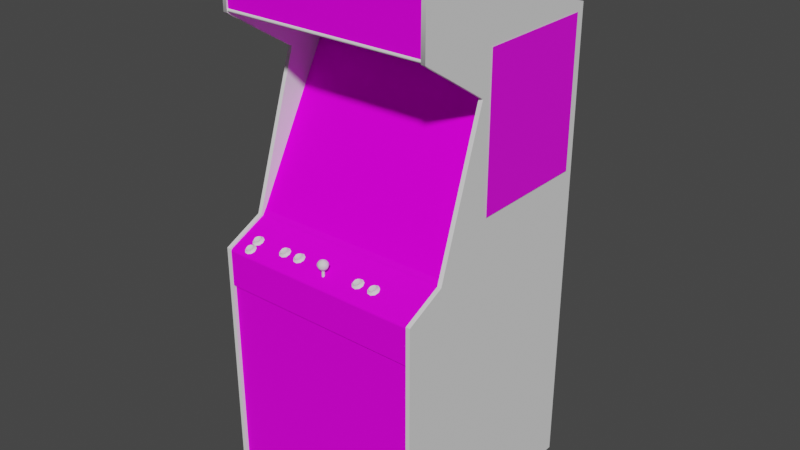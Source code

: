 # Source: kungfum.blend  (saved by Blender 2.93.20; exported with 4.5.12 LTS)
import bpy
from mathutils import Matrix  # noqa: F401  (used for matrix-valued properties, if any)

bpy.ops.wm.read_factory_settings(use_empty=True)
scene = bpy.context.scene
scene.name = 'Scene'

# ---- images (referenced by path relative to the original .blend; pixels are not part of the script)
import os
ASSET_DIR = os.environ.get("B2B_ASSET_DIR", "")  # directory of the original .blend (textures are referenced by path, not embedded)
HERE = os.path.dirname(os.path.abspath(__file__))  # packed textures are extracted next to this script under _unpacked/

def load_image(name, relpath, width, height, colorspace="sRGB"):
    """Load a texture the original file referenced (path relative to the .blend, or extracted next to this script)."""
    p = next((c for c in (os.path.join(HERE, relpath), os.path.join(ASSET_DIR, relpath)) if relpath and os.path.exists(c)), "")
    if p:
        img = bpy.data.images.load(p, check_existing=True)
        img.name = name
    else:  # same state as the original file: an image datablock whose file is absent (Cycles renders it pink)
        img = bpy.data.images.new(name, width, height)
        img.source = "FILE"
        img.filepath = "//" + (relpath or name)
    img.colorspace_settings.name = colorspace
    return img
img_kungfummarqueemap_tiff = load_image('kungfummarqueemap.TIFF', 'kungfummarqueemap.TIFF', 1024, 1024, 'sRGB')
img_kungfummonitormap_tiff = load_image('kungfummonitormap.TIFF', 'kungfummonitormap.TIFF', 1024, 1024, 'sRGB')
img_kungfumsideartleftmap_tiff = load_image('kungfumsideartleftmap.TIFF', 'kungfumsideartleftmap.TIFF', 1024, 1024, 'sRGB')
img_kungfumbezelmap_tiff = load_image('kungfumbezelmap.TIFF', 'kungfumbezelmap.TIFF', 1024, 1024, 'sRGB')
img_kungfumcoindoormap_tiff = load_image('kungfumcoindoormap.TIFF', 'kungfumcoindoormap.TIFF', 1024, 1024, 'sRGB')
img_kungfumcpomap_tiff = load_image('kungfumcpomap.TIFF', 'kungfumcpomap.TIFF', 1024, 1024, 'sRGB')

# ---- materials (node trees are filled in below, after node groups)
mat_kungfummarqueeart = bpy.data.materials.new('kungfummarqueeart')
mat_kungfummarqueeart.use_transparent_shadow = False
mat_kungfummarqueeart.roughness = 0.8539
mat_kungfummarqueeart.specular_intensity = 0.08627
mat_kungfummonitorart = bpy.data.materials.new('kungfummonitorart')
mat_kungfummonitorart.use_transparent_shadow = False
mat_kungfummonitorart.roughness = 0.8807
mat_kungfummonitorart.specular_intensity = 0.0
mat_kungfumartleft = bpy.data.materials.new('kungfumartleft')
mat_kungfumartleft.use_transparent_shadow = False
mat_kungfumartleft.roughness = 0.7769
mat_kungfumartleft.specular_intensity = 0.3137
mat_kungfumblack = bpy.data.materials.new('kungfumblack')
mat_kungfumblack.use_transparent_shadow = False
mat_kungfumblack.roughness = 0.8807
mat_kungfumblack.specular_intensity = 0.08627
mat_kungfumbezelart = bpy.data.materials.new('kungfumbezelart')
mat_kungfumbezelart.use_transparent_shadow = False
mat_kungfumbezelart.roughness = 0.8539
mat_kungfumbezelart.specular_intensity = 0.04314
mat_kungfumredbutton = bpy.data.materials.new('kungfumredbutton')
mat_kungfumredbutton.use_transparent_shadow = False
mat_kungfumredbutton.roughness = 0.7934
mat_kungfumredbutton.specular_intensity = 0.6275
mat_kungfumbluebutton = bpy.data.materials.new('kungfumbluebutton')
mat_kungfumbluebutton.use_transparent_shadow = False
mat_kungfumbluebutton.roughness = 0.7934
mat_kungfumbluebutton.specular_intensity = 0.6275
mat_kungfumcoindoorart = bpy.data.materials.new('kungfumcoindoorart')
mat_kungfumcoindoorart.use_transparent_shadow = False
mat_kungfumcoindoorart.roughness = 0.8807
mat_kungfumcoindoorart.specular_intensity = 0.08627
mat_kungfumcpoart = bpy.data.materials.new('kungfumcpoart')
mat_kungfumcpoart.use_transparent_shadow = False
mat_kungfumcpoart.roughness = 0.8807
mat_kungfumcpoart.specular_intensity = 0.08627
mat_kungfumjstick = bpy.data.materials.new('kungfumjstick')
mat_kungfumjstick.use_transparent_shadow = False
mat_kungfumjstick.roughness = 0.7934
mat_kungfumjstick.specular_intensity = 0.6275
mat_kungfumleftout = bpy.data.materials.new('kungfumleftout')
mat_kungfumleftout.use_transparent_shadow = False
mat_kungfumleftout.roughness = 0.8807
mat_kungfumleftout.specular_intensity = 0.0
mat_kungfumleftin = bpy.data.materials.new('kungfumleftin')
mat_kungfumleftin.use_transparent_shadow = False
mat_kungfumleftin.roughness = 0.8807
mat_kungfumleftin.specular_intensity = 0.08627
mat_kungfumtmoldleft = bpy.data.materials.new('kungfumtmoldleft')
mat_kungfumtmoldleft.use_transparent_shadow = False
mat_kungfumtmoldleft.roughness = 0.8807
mat_kungfumtmoldleft.specular_intensity = 0.6275
mat_kungfumrightin = bpy.data.materials.new('kungfumrightin')
mat_kungfumrightin.use_transparent_shadow = False
mat_kungfumrightin.roughness = 0.8807
mat_kungfumrightin.specular_intensity = 0.08627
mat_kungfumrightout = bpy.data.materials.new('kungfumrightout')
mat_kungfumrightout.use_transparent_shadow = False
mat_kungfumrightout.roughness = 0.8807
mat_kungfumrightout.specular_intensity = 0.0
mat_kungfumtmoldright = bpy.data.materials.new('kungfumtmoldright')
mat_kungfumtmoldright.use_transparent_shadow = False
mat_kungfumtmoldright.roughness = 0.8807
mat_kungfumtmoldright.specular_intensity = 0.6275

# ---- node groups
ng_auto_smooth = bpy.data.node_groups.new('Auto Smooth', 'GeometryNodeTree')
_s = ng_auto_smooth.interface.new_socket(name='Geometry', in_out='OUTPUT', socket_type='NodeSocketGeometry')
_s = ng_auto_smooth.interface.new_socket(name='Geometry', in_out='INPUT', socket_type='NodeSocketGeometry')
_s = ng_auto_smooth.interface.new_socket(name='Angle', in_out='INPUT', socket_type='NodeSocketFloat')
_s.subtype = 'ANGLE'
_s.min_value = 0.0
_s.max_value = 3.142
ng_auto_smooth.is_modifier = True
_N = ng_auto_smooth.nodes; _L = ng_auto_smooth.links
n0 = _N.new('NodeGroupOutput'); n0.name = 'Group Output'; n0.location = (480, -100)
n1 = _N.new('NodeGroupInput'); n1.name = 'Group Input'; n1.location = (-420, -300)
n2 = _N.new('NodeGroupInput'); n2.name = 'Group Input.001'; n2.location = (-60, -100)
n3 = _N.new('GeometryNodeSetShadeSmooth'); n3.name = 'Set Shade Smooth'; n3.location = (120, -100)
n3.domain = 'EDGE'
n4 = _N.new('GeometryNodeSetShadeSmooth'); n4.name = 'Set Shade Smooth.001'; n4.location = (300, -100)
n5 = _N.new('GeometryNodeInputMeshEdgeAngle'); n5.name = 'Edge Angle'; n5.location = (-420, -220)
n6 = _N.new('GeometryNodeInputEdgeSmooth'); n6.name = 'Is Edge Smooth'; n6.location = (-60, -160)
n7 = _N.new('GeometryNodeInputShadeSmooth'); n7.name = 'Is Face Smooth'; n7.location = (-240, -340)
n8 = _N.new('FunctionNodeBooleanMath'); n8.name = 'Boolean Math'; n8.location = (-60, -220)
n9 = _N.new('FunctionNodeCompare'); n9.name = 'Compare'; n9.location = (-240, -180)
n9.operation = 'LESS_EQUAL'
_L.new(n5.outputs[0], n9.inputs[0])
_L.new(n4.outputs[0], n0.inputs[0])
_L.new(n1.outputs[1], n9.inputs[1])
_L.new(n9.outputs[0], n8.inputs[0])
_L.new(n7.outputs[0], n8.inputs[1])
_L.new(n2.outputs[0], n3.inputs[0])
_L.new(n6.outputs[0], n3.inputs[1])
_L.new(n3.outputs[0], n4.inputs[0])
_L.new(n8.outputs[0], n3.inputs[2])
n0.is_active_output = True

# ---- material node trees
mat_kungfummarqueeart.use_nodes = True; mat_kungfummarqueeart.node_tree.nodes.clear()
_N = mat_kungfummarqueeart.node_tree.nodes; _L = mat_kungfummarqueeart.node_tree.links
n0 = _N.new('ShaderNodeBsdfPrincipled'); n0.name = 'Principled BSDF'; n0.location = (10, 300)
n0.distribution = 'GGX'
n0.subsurface_method = 'BURLEY'
n0.inputs[2].default_value = 0.8539
n0.inputs[3].default_value = 1.45
n0.inputs[13].default_value = 0.08627
n0.inputs[27].default_value = (0.0, 0.0, 0.0, 1.0)
n0.inputs[28].default_value = 1.0
n1 = _N.new('ShaderNodeOutputMaterial'); n1.name = 'Material Output'; n1.location = (300, 300)
n2 = _N.new('ShaderNodeTexImage'); n2.name = 'Image Texture'; n2.location = (-300, 600)
n2.image = img_kungfummarqueemap_tiff
_L.new(n0.outputs[0], n1.inputs[0])
_L.new(n2.outputs[0], n0.inputs[0])
n1.is_active_output = True
mat_kungfummonitorart.use_nodes = True; mat_kungfummonitorart.node_tree.nodes.clear()
_N = mat_kungfummonitorart.node_tree.nodes; _L = mat_kungfummonitorart.node_tree.links
n0 = _N.new('ShaderNodeBsdfPrincipled'); n0.name = 'Principled BSDF'; n0.location = (10, 300)
n0.distribution = 'GGX'
n0.subsurface_method = 'BURLEY'
n0.inputs[2].default_value = 0.8807
n0.inputs[3].default_value = 1.45
n0.inputs[13].default_value = 0.0
n0.inputs[27].default_value = (0.0, 0.0, 0.0, 1.0)
n0.inputs[28].default_value = 1.0
n1 = _N.new('ShaderNodeOutputMaterial'); n1.name = 'Material Output'; n1.location = (300, 300)
n2 = _N.new('ShaderNodeTexImage'); n2.name = 'Image Texture'; n2.location = (-300, 600)
n2.image = img_kungfummonitormap_tiff
_L.new(n0.outputs[0], n1.inputs[0])
_L.new(n2.outputs[0], n0.inputs[0])
n1.is_active_output = True
mat_kungfumartleft.use_nodes = True; mat_kungfumartleft.node_tree.nodes.clear()
_N = mat_kungfumartleft.node_tree.nodes; _L = mat_kungfumartleft.node_tree.links
n0 = _N.new('ShaderNodeBsdfPrincipled'); n0.name = 'Principled BSDF'; n0.location = (10, 300)
n0.distribution = 'GGX'
n0.subsurface_method = 'BURLEY'
n0.inputs[2].default_value = 0.7769
n0.inputs[3].default_value = 1.45
n0.inputs[13].default_value = 0.3137
n0.inputs[27].default_value = (0.0, 0.0, 0.0, 1.0)
n0.inputs[28].default_value = 1.0
n1 = _N.new('ShaderNodeOutputMaterial'); n1.name = 'Material Output'; n1.location = (300, 300)
n2 = _N.new('ShaderNodeTexImage'); n2.name = 'Image Texture'; n2.location = (-300, 600)
n2.image = img_kungfumsideartleftmap_tiff
_L.new(n0.outputs[0], n1.inputs[0])
_L.new(n2.outputs[0], n0.inputs[0])
n1.is_active_output = True
mat_kungfumblack.use_nodes = True; mat_kungfumblack.node_tree.nodes.clear()
_N = mat_kungfumblack.node_tree.nodes; _L = mat_kungfumblack.node_tree.links
n0 = _N.new('ShaderNodeBsdfPrincipled'); n0.name = 'Principled BSDF'; n0.location = (10, 300)
n0.distribution = 'GGX'
n0.subsurface_method = 'BURLEY'
n0.inputs[2].default_value = 0.8807
n0.inputs[3].default_value = 1.45
n0.inputs[13].default_value = 0.08627
n0.inputs[27].default_value = (0.0, 0.0, 0.0, 1.0)
n0.inputs[28].default_value = 1.0
n1 = _N.new('ShaderNodeOutputMaterial'); n1.name = 'Material Output'; n1.location = (300, 300)
_L.new(n0.outputs[0], n1.inputs[0])
n1.is_active_output = True
mat_kungfumbezelart.use_nodes = True; mat_kungfumbezelart.node_tree.nodes.clear()
_N = mat_kungfumbezelart.node_tree.nodes; _L = mat_kungfumbezelart.node_tree.links
n0 = _N.new('ShaderNodeBsdfPrincipled'); n0.name = 'Principled BSDF'; n0.location = (10, 300)
n0.distribution = 'GGX'
n0.subsurface_method = 'BURLEY'
n0.inputs[2].default_value = 0.8539
n0.inputs[3].default_value = 1.45
n0.inputs[13].default_value = 0.04314
n0.inputs[27].default_value = (0.0, 0.0, 0.0, 1.0)
n0.inputs[28].default_value = 1.0
n1 = _N.new('ShaderNodeOutputMaterial'); n1.name = 'Material Output'; n1.location = (300, 300)
n2 = _N.new('ShaderNodeTexImage'); n2.name = 'Image Texture'; n2.location = (-300, 600)
n2.image = img_kungfumbezelmap_tiff
_L.new(n0.outputs[0], n1.inputs[0])
_L.new(n2.outputs[0], n0.inputs[0])
n1.is_active_output = True
mat_kungfumredbutton.use_nodes = True; mat_kungfumredbutton.node_tree.nodes.clear()
_N = mat_kungfumredbutton.node_tree.nodes; _L = mat_kungfumredbutton.node_tree.links
n0 = _N.new('ShaderNodeBsdfPrincipled'); n0.name = 'Principled BSDF'; n0.location = (10, 300)
n0.distribution = 'GGX'
n0.subsurface_method = 'BURLEY'
n0.inputs[2].default_value = 0.7934
n0.inputs[3].default_value = 1.45
n0.inputs[13].default_value = 0.6275
n0.inputs[27].default_value = (0.0, 0.0, 0.0, 1.0)
n0.inputs[28].default_value = 1.0
n1 = _N.new('ShaderNodeOutputMaterial'); n1.name = 'Material Output'; n1.location = (300, 300)
_L.new(n0.outputs[0], n1.inputs[0])
n1.is_active_output = True
mat_kungfumbluebutton.use_nodes = True; mat_kungfumbluebutton.node_tree.nodes.clear()
_N = mat_kungfumbluebutton.node_tree.nodes; _L = mat_kungfumbluebutton.node_tree.links
n0 = _N.new('ShaderNodeBsdfPrincipled'); n0.name = 'Principled BSDF'; n0.location = (10, 300)
n0.distribution = 'GGX'
n0.subsurface_method = 'BURLEY'
n0.inputs[2].default_value = 0.7934
n0.inputs[3].default_value = 1.45
n0.inputs[13].default_value = 0.6275
n0.inputs[27].default_value = (0.0, 0.0, 0.0, 1.0)
n0.inputs[28].default_value = 1.0
n1 = _N.new('ShaderNodeOutputMaterial'); n1.name = 'Material Output'; n1.location = (300, 300)
_L.new(n0.outputs[0], n1.inputs[0])
n1.is_active_output = True
mat_kungfumcoindoorart.use_nodes = True; mat_kungfumcoindoorart.node_tree.nodes.clear()
_N = mat_kungfumcoindoorart.node_tree.nodes; _L = mat_kungfumcoindoorart.node_tree.links
n0 = _N.new('ShaderNodeBsdfPrincipled'); n0.name = 'Principled BSDF'; n0.location = (10, 300)
n0.distribution = 'GGX'
n0.subsurface_method = 'BURLEY'
n0.inputs[2].default_value = 0.8807
n0.inputs[3].default_value = 1.45
n0.inputs[13].default_value = 0.08627
n0.inputs[27].default_value = (0.0, 0.0, 0.0, 1.0)
n0.inputs[28].default_value = 1.0
n1 = _N.new('ShaderNodeOutputMaterial'); n1.name = 'Material Output'; n1.location = (300, 300)
n2 = _N.new('ShaderNodeTexImage'); n2.name = 'Image Texture'; n2.location = (-300, 600)
n2.image = img_kungfumcoindoormap_tiff
_L.new(n0.outputs[0], n1.inputs[0])
_L.new(n2.outputs[0], n0.inputs[0])
n1.is_active_output = True
mat_kungfumcpoart.use_nodes = True; mat_kungfumcpoart.node_tree.nodes.clear()
_N = mat_kungfumcpoart.node_tree.nodes; _L = mat_kungfumcpoart.node_tree.links
n0 = _N.new('ShaderNodeBsdfPrincipled'); n0.name = 'Principled BSDF'; n0.location = (10, 300)
n0.distribution = 'GGX'
n0.subsurface_method = 'BURLEY'
n0.inputs[2].default_value = 0.8807
n0.inputs[3].default_value = 1.45
n0.inputs[13].default_value = 0.08627
n0.inputs[27].default_value = (0.0, 0.0, 0.0, 1.0)
n0.inputs[28].default_value = 1.0
n1 = _N.new('ShaderNodeOutputMaterial'); n1.name = 'Material Output'; n1.location = (300, 300)
n2 = _N.new('ShaderNodeTexImage'); n2.name = 'Image Texture'; n2.location = (-300, 600)
n2.image = img_kungfumcpomap_tiff
_L.new(n0.outputs[0], n1.inputs[0])
_L.new(n2.outputs[0], n0.inputs[0])
n1.is_active_output = True
mat_kungfumjstick.use_nodes = True; mat_kungfumjstick.node_tree.nodes.clear()
_N = mat_kungfumjstick.node_tree.nodes; _L = mat_kungfumjstick.node_tree.links
n0 = _N.new('ShaderNodeBsdfPrincipled'); n0.name = 'Principled BSDF'; n0.location = (10, 300)
n0.distribution = 'GGX'
n0.subsurface_method = 'BURLEY'
n0.inputs[2].default_value = 0.7934
n0.inputs[3].default_value = 1.45
n0.inputs[13].default_value = 0.6275
n0.inputs[27].default_value = (0.0, 0.0, 0.0, 1.0)
n0.inputs[28].default_value = 1.0
n1 = _N.new('ShaderNodeOutputMaterial'); n1.name = 'Material Output'; n1.location = (300, 300)
_L.new(n0.outputs[0], n1.inputs[0])
n1.is_active_output = True
mat_kungfumleftout.use_nodes = True; mat_kungfumleftout.node_tree.nodes.clear()
_N = mat_kungfumleftout.node_tree.nodes; _L = mat_kungfumleftout.node_tree.links
n0 = _N.new('ShaderNodeBsdfPrincipled'); n0.name = 'Principled BSDF'; n0.location = (10, 300)
n0.distribution = 'GGX'
n0.subsurface_method = 'BURLEY'
n0.inputs[2].default_value = 0.8807
n0.inputs[3].default_value = 1.45
n0.inputs[13].default_value = 0.0
n0.inputs[27].default_value = (0.0, 0.0, 0.0, 1.0)
n0.inputs[28].default_value = 1.0
n1 = _N.new('ShaderNodeOutputMaterial'); n1.name = 'Material Output'; n1.location = (300, 300)
_L.new(n0.outputs[0], n1.inputs[0])
n1.is_active_output = True
mat_kungfumleftin.use_nodes = True; mat_kungfumleftin.node_tree.nodes.clear()
_N = mat_kungfumleftin.node_tree.nodes; _L = mat_kungfumleftin.node_tree.links
n0 = _N.new('ShaderNodeBsdfPrincipled'); n0.name = 'Principled BSDF'; n0.location = (10, 300)
n0.distribution = 'GGX'
n0.subsurface_method = 'BURLEY'
n0.inputs[2].default_value = 0.8807
n0.inputs[3].default_value = 1.45
n0.inputs[13].default_value = 0.08627
n0.inputs[27].default_value = (0.0, 0.0, 0.0, 1.0)
n0.inputs[28].default_value = 1.0
n1 = _N.new('ShaderNodeOutputMaterial'); n1.name = 'Material Output'; n1.location = (300, 300)
_L.new(n0.outputs[0], n1.inputs[0])
n1.is_active_output = True
mat_kungfumtmoldleft.use_nodes = True; mat_kungfumtmoldleft.node_tree.nodes.clear()
_N = mat_kungfumtmoldleft.node_tree.nodes; _L = mat_kungfumtmoldleft.node_tree.links
n0 = _N.new('ShaderNodeBsdfPrincipled'); n0.name = 'Principled BSDF'; n0.location = (10, 300)
n0.distribution = 'GGX'
n0.subsurface_method = 'BURLEY'
n0.inputs[2].default_value = 0.8807
n0.inputs[3].default_value = 1.45
n0.inputs[13].default_value = 0.6275
n0.inputs[27].default_value = (0.0, 0.0, 0.0, 1.0)
n0.inputs[28].default_value = 1.0
n1 = _N.new('ShaderNodeOutputMaterial'); n1.name = 'Material Output'; n1.location = (300, 300)
_L.new(n0.outputs[0], n1.inputs[0])
n1.is_active_output = True
mat_kungfumrightin.use_nodes = True; mat_kungfumrightin.node_tree.nodes.clear()
_N = mat_kungfumrightin.node_tree.nodes; _L = mat_kungfumrightin.node_tree.links
n0 = _N.new('ShaderNodeBsdfPrincipled'); n0.name = 'Principled BSDF'; n0.location = (10, 300)
n0.distribution = 'GGX'
n0.subsurface_method = 'BURLEY'
n0.inputs[2].default_value = 0.8807
n0.inputs[3].default_value = 1.45
n0.inputs[13].default_value = 0.08627
n0.inputs[27].default_value = (0.0, 0.0, 0.0, 1.0)
n0.inputs[28].default_value = 1.0
n1 = _N.new('ShaderNodeOutputMaterial'); n1.name = 'Material Output'; n1.location = (300, 300)
_L.new(n0.outputs[0], n1.inputs[0])
n1.is_active_output = True
mat_kungfumrightout.use_nodes = True; mat_kungfumrightout.node_tree.nodes.clear()
_N = mat_kungfumrightout.node_tree.nodes; _L = mat_kungfumrightout.node_tree.links
n0 = _N.new('ShaderNodeBsdfPrincipled'); n0.name = 'Principled BSDF'; n0.location = (10, 300)
n0.distribution = 'GGX'
n0.subsurface_method = 'BURLEY'
n0.inputs[2].default_value = 0.8807
n0.inputs[3].default_value = 1.45
n0.inputs[13].default_value = 0.0
n0.inputs[27].default_value = (0.0, 0.0, 0.0, 1.0)
n0.inputs[28].default_value = 1.0
n1 = _N.new('ShaderNodeOutputMaterial'); n1.name = 'Material Output'; n1.location = (300, 300)
_L.new(n0.outputs[0], n1.inputs[0])
n1.is_active_output = True
mat_kungfumtmoldright.use_nodes = True; mat_kungfumtmoldright.node_tree.nodes.clear()
_N = mat_kungfumtmoldright.node_tree.nodes; _L = mat_kungfumtmoldright.node_tree.links
n0 = _N.new('ShaderNodeBsdfPrincipled'); n0.name = 'Principled BSDF'; n0.location = (10, 300)
n0.distribution = 'GGX'
n0.subsurface_method = 'BURLEY'
n0.inputs[2].default_value = 0.8807
n0.inputs[3].default_value = 1.45
n0.inputs[13].default_value = 0.6275
n0.inputs[27].default_value = (0.0, 0.0, 0.0, 1.0)
n0.inputs[28].default_value = 1.0
n1 = _N.new('ShaderNodeOutputMaterial'); n1.name = 'Material Output'; n1.location = (300, 300)
_L.new(n0.outputs[0], n1.inputs[0])
n1.is_active_output = True

# ---- world
world_world = bpy.data.worlds.new('World'); scene.world = world_world
world_world.use_nodes = True; world_world.node_tree.nodes.clear()
_N = world_world.node_tree.nodes; _L = world_world.node_tree.links
n0 = _N.new('ShaderNodeOutputWorld'); n0.name = 'World Output'; n0.location = (300, 300)
n1 = _N.new('ShaderNodeBackground'); n1.name = 'Background'; n1.location = (10, 300)
n1.inputs[0].default_value = (0.05088, 0.05088, 0.05088, 1.0)
_L.new(n1.outputs[0], n0.inputs[0])
n0.is_active_output = True
world_world.color = (0.05088, 0.05088, 0.05088)
world_world.use_sun_shadow = False
world_world.sun_shadow_jitter_overblur = 0.0

# ---- meshes
me_kungfum = bpy.data.meshes.new('kungfum')
me_kungfum.from_pydata([(0.3793, 0.5841, 0.07841), (0.3793, 0.7847, 0.07841), (-0.3068, 0.5841, 0.07841), (-0.3068, 0.7847, 0.07841), (-0.127, 0.08052, -0.1091), (0.02396, 0.0809, -0.1071), (0.02396, 0.1854, -0.1582), (-0.1289, 0.1831, -0.1605), (0.02396, 0.2822, -0.2174), (-0.127, 0.2795, -0.2182), (0.1765, 0.1831, -0.1605), (0.1749, 0.08052, -0.1091), (0.1749, 0.2795, -0.2182), (0.02396, 0.3398, -0.2554), (0.266, 0.08129, -0.1121), (0.1711, 0.3367, -0.2543), (-0.1232, 0.01752, -0.07947), (-0.2184, 0.2753, -0.2185), (0.266, 0.2753, -0.2185), (0.2698, 0.1804, -0.1632), (0.2698, 0.18, -0.1636), (0.266, 0.0809, -0.1125), (-0.2184, 0.08129, -0.1121), (-0.2223, 0.1804, -0.1632), (-0.2223, 0.18, -0.1636), (-0.2184, 0.2753, -0.2189), (0.1711, 0.01752, -0.07947), (0.02396, 0.01521, -0.07717), (0.02396, 0.01521, -0.07755), (-0.1232, 0.01713, -0.07947), (-0.1232, 0.3367, -0.2543), (0.02396, 0.3394, -0.2554), (0.1711, 0.3364, -0.2546), (-0.1232, 0.3364, -0.2546), (0.2541, 0.3279, -0.2508), (0.266, 0.2753, -0.2189), (0.1711, 0.01713, -0.07947), (-0.2184, 0.0809, -0.1125), (0.2541, 0.02482, -0.08447), (0.2541, 0.02443, -0.08447), (-0.2062, 0.02443, -0.08447), (-0.2062, 0.02482, -0.08447), (-0.2062, 0.3279, -0.2508), (-0.3199, 0.06631, -0.1851), (-0.3199, 0.5561, -0.1851), (-0.3199, 0.06631, -0.595), (-0.3199, 0.5561, -0.595), (0.3939, 0.06285, -0.6012), (0.3939, 0.553, -0.6012), (0.3939, 0.06285, -0.1909), (0.3939, 0.553, -0.1909), (-0.3053, -0.9989, -0.6238), (-0.3053, 0.5695, -0.6234), (0.3797, -0.9989, -0.6238), (0.3797, 0.7939, 0.07764), (0.3797, 0.5695, -0.6234), (-0.3053, 0.7939, 0.07764), (0.3797, 0.7843, 0.07918), (-0.3053, 0.7877, 0.08148), (0.3797, 0.7877, 0.08148), (-0.3053, 0.7908, 0.0811), (-0.3053, 0.7843, 0.07918), (0.3797, 0.7908, 0.0811), (0.3766, -0.08275, -0.003797), (-0.3083, 0.4251, -0.2838), (-0.3083, -0.08275, -0.003797), (0.3766, 0.4251, -0.2838), (-0.1312, -0.1135, 0.07956), (-0.1439, -0.1119, 0.07572), (-0.1439, -0.1158, 0.08379), (-0.1431, -0.1112, 0.08571), (-0.1186, -0.1139, 0.07956), (-0.1216, -0.1173, 0.08725), (-0.117, -0.1219, 0.08955), (-0.1382, -0.1189, 0.08994), (-0.1293, -0.1196, 0.09147), (-0.1197, -0.1093, 0.08187), (-0.1224, -0.1127, 0.08878), (-0.1293, -0.1085, 0.06804), (-0.1382, -0.1093, 0.06919), (-0.1378, -0.105, 0.07227), (-0.1431, -0.1077, 0.07803), (-0.1216, -0.1104, 0.07188), (-0.1128, -0.1166, 0.07841), (-0.1297, -0.1142, 0.09263), (-0.1378, -0.1139, 0.09147), (-0.1412, -0.1235, 0.09339), (-0.1497, -0.1139, 0.07265), (-0.1286, -0.1089, 0.06151), (-0.1297, -0.1043, 0.07111), (-0.1224, -0.1062, 0.07457), (-0.1286, -0.1246, 0.09531), (-0.1497, -0.1192, 0.08456), (-0.117, -0.1116, 0.06727), (-0.1412, -0.1096, 0.06343), (-0.06555, -0.1123, 0.08763), (-0.07439, -0.1135, 0.07841), (-0.07285, -0.1142, 0.09147), (-0.07247, -0.1192, 0.08994), (-0.0863, -0.1108, 0.08417), (-0.08092, -0.1135, 0.08994), (-0.06478, -0.1173, 0.08609), (-0.06171, -0.1139, 0.07841), (-0.06286, -0.1093, 0.08033), (-0.07285, -0.1043, 0.06958), (-0.06478, -0.11, 0.07073), (-0.07247, -0.1085, 0.0665), (-0.0813, -0.1089, 0.06804), (-0.08092, -0.105, 0.07111), (-0.08706, -0.1158, 0.08264), (-0.08706, -0.1119, 0.07419), (-0.09283, -0.1139, 0.07111), (-0.09283, -0.1192, 0.08302), (-0.08437, -0.1235, 0.09224), (-0.0813, -0.1185, 0.08878), (-0.0717, -0.1085, 0.05997), (-0.08437, -0.1096, 0.06228), (-0.06017, -0.1215, 0.0884), (-0.06555, -0.1058, 0.07342), (-0.0717, -0.1242, 0.09416), (-0.05595, -0.1166, 0.07726), (-0.06017, -0.1112, 0.06612), (-0.0863, -0.1073, 0.07688), (0.221, -0.1058, 0.07342), (0.2126, -0.1135, 0.07841), (0.2241, -0.1093, 0.08033), (0.2253, -0.1139, 0.07841), (0.2141, -0.1142, 0.09147), (0.2053, -0.1089, 0.06804), (0.1995, -0.1119, 0.07419), (0.206, -0.1135, 0.08994), (0.2007, -0.1108, 0.08417), (0.1995, -0.1158, 0.08264), (0.231, -0.1166, 0.07726), (0.2264, -0.1112, 0.06612), (0.2222, -0.11, 0.07073), (0.206, -0.105, 0.07111), (0.2141, -0.1192, 0.08994), (0.2053, -0.1185, 0.08878), (0.2026, -0.1235, 0.09224), (0.2153, -0.1242, 0.09416), (0.2264, -0.1215, 0.0884), (0.2222, -0.1173, 0.08609), (0.2007, -0.1073, 0.07688), (0.2026, -0.1096, 0.06228), (0.2141, -0.1085, 0.0665), (0.2141, -0.1043, 0.06958), (0.1941, -0.1139, 0.07111), (0.1941, -0.1192, 0.08302), (0.2153, -0.1085, 0.05997), (0.221, -0.1123, 0.08763), (0.1573, -0.1142, 0.09263), (0.1557, -0.1135, 0.07956), (0.1642, -0.1127, 0.08878), (0.1573, -0.1196, 0.09147), (0.1492, -0.1139, 0.09147), (0.1653, -0.1173, 0.08725), (0.1684, -0.1139, 0.07956), (0.1672, -0.1093, 0.08187), (0.1573, -0.1043, 0.07111), (0.1653, -0.1104, 0.07188), (0.1573, -0.1085, 0.06804), (0.1484, -0.1093, 0.06919), (0.1427, -0.1158, 0.08379), (0.1427, -0.1119, 0.07572), (0.1373, -0.1139, 0.07265), (0.1373, -0.1192, 0.08456), (0.1457, -0.1235, 0.09339), (0.1484, -0.1189, 0.08994), (0.1584, -0.1089, 0.06151), (0.1457, -0.1096, 0.06343), (0.1696, -0.1219, 0.08955), (0.1492, -0.105, 0.07227), (0.1642, -0.1062, 0.07457), (0.1584, -0.1246, 0.09531), (0.1742, -0.1166, 0.07841), (0.1696, -0.1116, 0.06727), (0.1438, -0.1112, 0.08571), (0.1438, -0.1077, 0.07803), (-0.2357, -0.1131, 0.08802), (-0.243, -0.1146, 0.09186), (-0.2426, -0.1196, 0.0907), (-0.2446, -0.1139, 0.0788), (-0.2565, -0.1081, 0.07726), (-0.2319, -0.1142, 0.0788), (-0.235, -0.1108, 0.07111), (-0.2357, -0.1066, 0.0738), (-0.235, -0.1177, 0.08648), (-0.233, -0.1096, 0.0811), (-0.2572, -0.1162, 0.08302), (-0.2572, -0.1123, 0.07495), (-0.263, -0.1142, 0.07188), (-0.263, -0.1196, 0.08341), (-0.2546, -0.1239, 0.09263), (-0.2515, -0.1189, 0.08917), (-0.2261, -0.1169, 0.07764), (-0.2304, -0.1119, 0.0665), (-0.2419, -0.1093, 0.06074), (-0.2426, -0.1089, 0.06727), (-0.2515, -0.1093, 0.06842), (-0.2546, -0.11, 0.06266), (-0.2419, -0.1246, 0.09455), (-0.2304, -0.1219, 0.08878), (-0.2511, -0.1142, 0.09032), (-0.2565, -0.1116, 0.08494), (-0.243, -0.1046, 0.07034), (-0.2511, -0.1054, 0.0715), (-0.2357, -0.1285, 0.1207), (-0.233, -0.125, 0.1134), (-0.2446, -0.1292, 0.1111), (-0.2511, -0.1296, 0.123), (-0.243, -0.13, 0.1241), (-0.2515, -0.1342, 0.1218), (-0.2511, -0.1208, 0.1042), (-0.243, -0.12, 0.1026), (-0.2426, -0.1242, 0.09954), (-0.2515, -0.1246, 0.1011), (-0.2572, -0.1277, 0.1072), (-0.2565, -0.1235, 0.1099), (-0.2319, -0.1296, 0.1114), (-0.235, -0.1331, 0.1191), (-0.2304, -0.1373, 0.1214), (-0.235, -0.1262, 0.1038), (-0.2261, -0.1323, 0.1103), (-0.2546, -0.1254, 0.09531), (-0.263, -0.1296, 0.1042), (-0.263, -0.135, 0.1161), (-0.2572, -0.1315, 0.1153), (-0.2426, -0.135, 0.123), (-0.2357, -0.1219, 0.1065), (-0.2546, -0.1392, 0.1253), (-0.2419, -0.14, 0.1272), (-0.2304, -0.1273, 0.09916), (-0.2419, -0.1246, 0.09301), (-0.2565, -0.1269, 0.1172), (0.3789, -0.9966, 0.126), (-0.306, -0.2664, 0.126), (-0.306, -0.9966, 0.126), (0.3789, -0.2664, 0.126), (0.3797, -0.14, 0.1276), (0.3797, -0.08044, -0.002644), (0.3797, -0.2664, 0.04576), (0.3797, -0.2664, 0.1349), (-0.3056, -0.2664, 0.1349), (-0.3056, -0.2664, 0.04576), (-0.3056, -0.06315, -0.0134), (-0.3056, -0.08044, -0.002644), (0.3797, -0.06315, -0.0134), (0.3797, -0.1461, 0.1341), (0.3797, -0.1427, 0.1314), (-0.3056, -0.1427, 0.1314), (-0.3056, -0.1461, 0.1341), (0.3797, -0.1504, 0.1349), (-0.3056, -0.1504, 0.1349), (-0.3056, -0.14, 0.1276), (0.3797, -0.9978, -0.5977), (0.3797, 0.5526, -0.5977), (-0.3056, 0.5526, -0.5977), (-0.3056, -0.9978, -0.5977), (-0.3056, 0.7751, 0.0665), (0.3797, 0.7751, 0.0665), (0.0301, -0.07814, 0.08686), (0.02626, -0.07814, 0.0957), (0.03202, -0.07506, 0.0957), (0.03894, -0.07814, 0.08341), (0.03394, -0.07506, 0.09109), (0.03894, -0.07506, 0.08917), (0.04777, -0.07814, 0.08686), (0.0301, -0.07814, 0.1045), (0.03894, -0.07814, 0.108), (0.03894, -0.07506, 0.1026), (0.04624, -0.07698, 0.1034), (0.05123, -0.07814, 0.0957), (0.04547, -0.07506, 0.0957), (0.04201, -0.07391, 0.09877), (0.04124, -0.07353, 0.0957), (0.04048, -0.07353, 0.09724), (0.03702, -0.07353, 0.09724), (0.03894, -0.07353, 0.098), (0.04048, -0.07353, 0.09416), (0.03894, -0.07353, 0.09339), (0.03894, -0.07314, 0.0957), (0.03702, -0.07353, 0.09416), (0.03663, -0.07353, 0.0957), (0.0278, -0.09773, 0.1068), (0.03894, -0.09773, 0.1114), (0.03894, -0.09043, 0.1141), (0.05123, -0.09504, 0.108), (0.05699, -0.09043, 0.0957), (0.05162, -0.08697, 0.1084), (0.03894, -0.09773, 0.07995), (0.05008, -0.09773, 0.08456), (0.03202, -0.1046, 0.08878), (0.0228, -0.09773, 0.0957), (0.0278, -0.09773, 0.08456), (0.03394, -0.07506, 0.1003), (0.04355, -0.07506, 0.09109), (0.04201, -0.1304, 0.09224), (0.03894, -0.1046, 0.09109), (0.04201, -0.1046, 0.09224), (0.04201, -0.1304, 0.09916), (0.04355, -0.1046, 0.0957), (0.04201, -0.1046, 0.09916), (0.02895, -0.1046, 0.0957), (0.04969, -0.08121, 0.1065), (0.04854, -0.1046, 0.0957), (0.03894, -0.1046, 0.08609), (0.05469, -0.09773, 0.0957), (0.03548, -0.1304, 0.09224), (0.03433, -0.1046, 0.0957), (0.03548, -0.1046, 0.09224), (0.03548, -0.1304, 0.09916), (0.03894, -0.1304, 0.1003), (0.03894, -0.1046, 0.1003), (0.03894, -0.1304, 0.09109), (0.03894, -0.1046, 0.1053), (0.05507, -0.08313, 0.0957), (0.05046, -0.08313, 0.08417), (0.03202, -0.1046, 0.1026), (0.05162, -0.09043, 0.08264), (0.03894, -0.08313, 0.07918), (0.02588, -0.09043, 0.08264), (0.02242, -0.08313, 0.0957), (0.02703, -0.08313, 0.08417), (0.03894, -0.09043, 0.07764), (0.0205, -0.09043, 0.0957), (0.02703, -0.08313, 0.1072), (0.02588, -0.09043, 0.1088), (0.03894, -0.08313, 0.1122), (0.04355, -0.1304, 0.0957), (0.04816, -0.1016, 0.1049), (0.03548, -0.1046, 0.09916), (0.04585, -0.1046, 0.08878), (0.03433, -0.1304, 0.0957), (0.04585, -0.1046, 0.1026), (0.3789, 0.4243, -0.2808), (-0.306, 0.4243, -0.2808), (-0.306, 0.5822, 0.08225), (0.3789, 0.5853, 0.07956), (-0.306, 0.5853, 0.07956), (0.3789, 0.5757, 0.08072), (0.3789, 0.5791, 0.08225), (-0.306, 0.5791, 0.08225), (-0.306, 0.5757, 0.08072), (0.3789, 0.5822, 0.08225), (-0.3187, 0.4193, -0.159), (-0.3049, 0.4193, -0.159), (-0.3049, 0.5772, -0.6315), (-0.3049, 0.802, 0.08302), (-0.3049, -0.9989, -0.6311), (-0.3187, -0.9974, 0.1368), (-0.3187, -0.9989, -0.6311), (-0.3049, -0.07583, 0.003886), (-0.3187, -0.07583, 0.003886), (-0.3049, -0.14, 0.1376), (-0.3187, 0.5742, 0.08379), (-0.3187, 0.5772, -0.6315), (-0.3049, -0.9974, 0.1368), (-0.3049, 0.5742, 0.08379), (-0.3187, 0.802, 0.08302), (-0.3187, -0.14, 0.1376), (0.3774, -0.9989, -0.6311), (0.3774, 0.5772, -0.6315), (0.3774, -0.9974, 0.1368), (0.3912, -0.07583, 0.003886), (0.3912, 0.5772, -0.6315), (0.3912, -0.9974, 0.1368), (0.3912, 0.802, 0.08302), (0.3912, -0.14, 0.1376), (0.3912, 0.4193, -0.159), (0.3774, 0.5742, 0.08379), (0.3774, 0.4193, -0.159), (0.3912, -0.9989, -0.6311), (0.3774, -0.07583, 0.003886), (0.3774, -0.14, 0.1376), (0.3912, 0.5742, 0.08379), (0.3774, 0.802, 0.08302)], [], [(362, 376, 367, 365), (6, 10, 12, 8), (11, 14, 19, 10), (7, 23, 22, 4), (15, 13, 8, 12), (6, 7, 4, 5), (8, 9, 7, 6), (11, 5, 27, 26), (41, 16, 4, 22), (13, 30, 9, 8), (132, 138, 130, 131), (316, 317, 267, 272), (16, 27, 5, 4), (104, 118, 105, 106), (214, 229, 222, 215), (17, 9, 30, 42), (12, 18, 34, 15), (313, 302, 334, 315), (24, 37, 22, 23), (142, 137, 140, 141), (20, 35, 18, 19), (26, 27, 28), (29, 28, 27), (30, 13, 31), (32, 31, 13), (42, 30, 33), (31, 33, 30), (34, 18, 35), (39, 21, 14), (42, 25, 17), (16, 41, 40, 29), (28, 36, 26), (27, 16, 29), (77, 84, 75, 72), (41, 22, 37), (13, 15, 32), (34, 32, 15), (14, 38, 39), (37, 40, 41), (352, 346, 345, 353), (357, 354, 360, 350), (300, 329, 301, 302), (60, 58, 59, 62), (240, 247, 245, 246), (366, 368, 374, 363), (339, 337, 344, 338), (371, 373, 364, 369), (299, 301, 329, 297), (77, 76, 67), (204, 183, 190, 189), (86, 91, 75, 74), (136, 146, 145, 128), (103, 95, 101, 102), (327, 286, 328, 326), (223, 232, 222, 219), (85, 84, 67), (264, 261, 265, 266), (227, 217, 225, 226), (167, 174, 154, 168), (81, 70, 67), (89, 80, 67), (211, 210, 212, 228), (76, 90, 67), (110, 107, 116, 111), (19, 14, 21, 20), (198, 185, 196, 197), (287, 289, 286, 285), (36, 39, 38, 26), (185, 198, 205, 186), (220, 219, 208, 207), (158, 153, 156, 157), (84, 77, 67), (90, 89, 67), (70, 85, 67), (80, 81, 67), (97, 95, 96), (70, 81, 68, 69), (99, 100, 96), (207, 211, 228, 220), (215, 216, 213, 214), (109, 114, 100, 99), (156, 154, 174, 171), (194, 189, 192, 193), (171, 175, 157, 156), (224, 225, 217, 216), (87, 92, 69, 68), (190, 199, 200, 191), (108, 122, 96), (118, 104, 96), (164, 162, 170, 165), (83, 93, 82, 71), (125, 150, 142, 126), (127, 130, 138, 137), (108, 104, 106, 107), (324, 319, 291, 290), (95, 103, 96), (266, 265, 282, 280), (323, 320, 324, 321), (103, 118, 96), (100, 97, 96), (104, 108, 96), (122, 99, 96), (125, 123, 124), (107, 110, 122, 108), (127, 150, 124), (319, 324, 320, 317), (98, 101, 95, 97), (165, 166, 163, 164), (160, 157, 175, 176), (105, 102, 120, 121), (288, 319, 317, 316), (131, 130, 124), (136, 143, 124), (114, 109, 112, 113), (135, 126, 133, 134), (88, 94, 79, 78), (290, 294, 321, 324), (123, 146, 124), (363, 374, 373, 361), (328, 304, 271, 269), (89, 90, 82, 78), (270, 295, 268, 269), (131, 143, 129, 132), (151, 155, 168, 154), (14, 11, 26, 38), (150, 125, 124), (130, 127, 124), (146, 136, 124), (143, 131, 124), (151, 153, 152), (177, 155, 152), (229, 208, 219, 222), (80, 89, 78, 79), (146, 123, 135, 145), (148, 139, 138, 132), (197, 200, 199, 198), (139, 140, 137, 138), (78, 82, 93, 88), (169, 170, 162, 161), (272, 267, 296, 273), (172, 178, 152), (173, 159, 152), (326, 328, 269, 268), (144, 147, 129, 128), (85, 70, 69, 74), (99, 122, 110, 109), (10, 19, 18, 12), (153, 158, 152), (193, 201, 181, 194), (172, 159, 161, 162), (218, 213, 216, 217), (159, 173, 160, 161), (158, 173, 152), (155, 151, 152), (159, 172, 152), (178, 177, 152), (188, 179, 187, 184), (204, 203, 182), (206, 183, 182), (90, 76, 71, 82), (72, 71, 76, 77), (176, 169, 161, 160), (68, 79, 94, 87), (221, 223, 219, 220), (215, 222, 232, 233), (73, 83, 71, 72), (72, 75, 91, 73), (180, 179, 182), (186, 205, 182), (132, 129, 147, 148), (115, 116, 107, 106), (206, 205, 198, 199), (217, 227, 234, 218), (163, 168, 155, 177), (126, 135, 123, 125), (97, 100, 114, 98), (177, 178, 164, 163), (179, 188, 182), (117, 120, 102, 101), (188, 186, 182), (203, 180, 182), (205, 206, 182), (183, 204, 182), (207, 208, 209), (210, 211, 209), (84, 85, 74, 75), (186, 188, 184, 185), (202, 195, 184, 187), (195, 196, 185, 184), (233, 224, 216, 215), (141, 133, 126, 142), (181, 187, 179, 180), (173, 158, 157, 160), (218, 234, 209), (214, 213, 209), (134, 149, 145, 135), (118, 103, 102, 105), (208, 229, 209), (113, 119, 98, 114), (101, 98, 119, 117), (304, 316, 272, 271), (178, 172, 162, 164), (143, 136, 128, 129), (287, 307, 288, 289), (9, 17, 23, 7), (180, 203, 194, 181), (211, 207, 209), (229, 214, 209), (213, 218, 209), (234, 210, 209), (257, 258, 255, 256), (373, 374, 368, 364), (250, 251, 248, 249), (50, 49, 47, 48), (235, 238, 236, 237), (361, 362, 365, 372), (243, 244, 241, 242), (242, 252, 253, 243), (310, 298, 314, 308), (343, 336, 335, 340), (121, 115, 106, 105), (228, 212, 230, 231), (128, 145, 149, 144), (220, 228, 231, 221), (271, 272, 273), (274, 275, 276), (270, 274, 276), (276, 275, 279, 281), (279, 280, 281), (278, 276, 281), (283, 277, 278, 281), (319, 288, 307, 291), (168, 163, 166, 167), (317, 320, 264, 267), (316, 304, 289, 288), (263, 265, 261, 262), (266, 296, 267, 264), (46, 45, 43, 44), (3, 2, 0, 1), (306, 292, 294, 290), (187, 181, 201, 202), (269, 271, 270), (262, 268, 295, 263), (226, 230, 212, 227), (332, 306, 290, 291), (292, 303, 293, 294), (353, 360, 354, 352), (302, 313, 312, 300), (297, 314, 298, 299), (334, 305, 307, 330), (282, 283, 281, 280), (315, 318, 331, 313), (306, 332, 299, 298), (318, 315, 285, 284), (325, 327, 326, 322), (291, 307, 305, 332), (189, 194, 203, 204), (286, 327, 284, 285), (210, 234, 227, 212), (321, 325, 322, 323), (81, 80, 79, 68), (330, 307, 287), (285, 330, 287), (309, 331, 318, 303), (298, 310, 292, 306), (305, 334, 302, 301), (265, 263, 283, 282), (315, 334, 330, 285), (111, 112, 109, 110), (150, 127, 137, 142), (325, 321, 294, 293), (199, 190, 183, 206), (327, 325, 293, 284), (153, 151, 154, 156), (301, 299, 332, 305), (358, 348, 359, 355), (323, 322, 262, 261), (268, 262, 322, 326), (191, 192, 189, 190), (261, 264, 320, 323), (303, 318, 284, 293), (289, 304, 328, 286), (271, 273, 274), (270, 271, 274), (313, 331, 311, 312), (369, 375, 370, 371), (270, 276, 278), (296, 266, 280, 279), (279, 275, 273, 296), (303, 292, 310, 309), (23, 17, 25, 24), (278, 277, 295, 270), (277, 283, 263, 295), (274, 273, 275), (308, 333, 309, 310), (331, 309, 333, 311), (10, 6, 5, 11), (372, 366, 363, 361), (353, 345, 351), (345, 356, 351), (366, 372, 364, 368), (345, 355, 356), (355, 359, 356), (352, 349, 346), (346, 349, 347), (74, 69, 92, 86), (346, 347, 358), (358, 347, 348), (346, 358, 355, 345), (349, 357, 350, 351), (254, 250, 249, 239), (341, 344, 337, 342), (239, 240, 246, 254), (57, 59, 58, 61), (56, 60, 62, 54), (356, 359, 348, 347), (373, 371, 361), (371, 362, 361), (350, 360, 353, 351), (371, 370, 362), (370, 376, 362), (364, 372, 369), (369, 372, 365), (369, 365, 375), (375, 365, 367), (352, 354, 357, 349), (55, 53, 51, 52), (342, 343, 340, 341), (52, 56, 54, 55), (351, 356, 347, 349), (375, 367, 376, 370), (63, 66, 64, 65), (252, 248, 251, 253), (256, 260, 259, 257)])
me_kungfum.polygons.foreach_set('use_smooth', [True] * 334)
me_kungfum.polygons.foreach_set('material_index', [15, 1, 1, 1, 1, 1, 1, 1, 1, 1, 5, 9, 1, 5, 6, 1, 1, 9, 1, 5, 1, 1, 1, 1, 1, 1, 1, 1, 1, 1, 1, 1, 1, 5, 1, 1, 1, 1, 1, 12, 12, 9, 3, 8, 15, 3, 15, 9, 5, 6, 5, 5, 5, 9, 6, 5, 9, 6, 5, 5, 5, 6, 5, 5, 1, 6, 9, 1, 6, 6, 5, 5, 5, 5, 5, 5, 5, 5, 6, 6, 5, 5, 6, 5, 6, 5, 6, 5, 5, 5, 5, 5, 5, 5, 9, 5, 9, 9, 5, 5, 5, 5, 5, 5, 5, 9, 5, 5, 5, 5, 9, 5, 5, 5, 5, 5, 9, 5, 13, 9, 5, 9, 5, 5, 1, 5, 5, 5, 5, 5, 5, 6, 5, 5, 5, 6, 5, 5, 5, 9, 5, 5, 9, 5, 5, 5, 1, 5, 6, 5, 6, 5, 5, 5, 5, 5, 6, 6, 6, 5, 5, 5, 5, 6, 6, 5, 5, 6, 6, 5, 5, 6, 6, 5, 5, 5, 5, 6, 5, 6, 6, 6, 6, 6, 6, 5, 6, 6, 6, 6, 5, 6, 5, 6, 6, 5, 5, 6, 5, 5, 9, 5, 5, 9, 1, 6, 6, 6, 6, 6, 3, 15, 8, 2, 7, 15, 8, 8, 9, 3, 5, 6, 5, 6, 9, 9, 9, 9, 9, 9, 9, 9, 5, 9, 9, 9, 9, 2, 0, 9, 6, 9, 9, 6, 9, 9, 12, 9, 9, 9, 9, 9, 9, 9, 9, 9, 6, 9, 6, 9, 5, 9, 9, 9, 9, 9, 9, 9, 5, 5, 9, 6, 9, 5, 9, 12, 9, 9, 6, 9, 9, 9, 9, 9, 9, 15, 9, 9, 9, 9, 1, 9, 9, 9, 9, 9, 1, 15, 10, 10, 14, 10, 10, 11, 11, 5, 11, 11, 12, 12, 8, 3, 8, 3, 3, 12, 13, 13, 10, 13, 13, 14, 14, 14, 14, 11, 3, 3, 3, 12, 15, 4, 8, 3])
_uv = me_kungfum.uv_layers.new(name='UVMap')
_uv.uv.foreach_set('vector', [0.5447, 0.9996, 0.3995, 0.9996, 0.3995, 0.000447, 0.5447, 0.000447, 0.5, 0.5, 0.7791, 0.5, 0.7763, 0.7763, 0.5, 0.7791, 0.7763, 0.2237, 0.9409, 0.2321, 0.9493, 0.5, 0.7791, 0.5, 0.2209, 0.5, 0.05068, 0.5, 0.05905, 0.2321, 0.2237, 0.2237, 0.7679, 0.9409, 0.5, 0.9493, 0.5, 0.7791, 0.7763, 0.7763, 0.5, 0.5, 0.2209, 0.5, 0.2237, 0.2237, 0.5, 0.2209, 0.5, 0.7791, 0.2237, 0.7763, 0.2209, 0.5, 0.5, 0.5, 0.7763, 0.2237, 0.5, 0.2209, 0.5, 0.05068, 0.7679, 0.05905, 0.08138, 0.08138, 0.2321, 0.05905, 0.2237, 0.2237, 0.05905, 0.2321, 0.5, 0.9493, 0.2321, 0.9409, 0.2237, 0.7763, 0.5, 0.7791, 0.000447, 0.000447, 0.000447, 0.000447, 0.000447, 0.000447, 0.000447, 0.000447, 0.000447, 0.000447, 0.000447, 0.000447, 0.000447, 0.000447, 0.000447, 0.000447, 0.2321, 0.05905, 0.5, 0.05068, 0.5, 0.2209, 0.2237, 0.2237, 0.000447, 0.000447, 0.000447, 0.000447, 0.000447, 0.000447, 0.000447, 0.000447, 0.000447, 0.000447, 0.000447, 0.000447, 0.000447, 0.000447, 0.000447, 0.000447, 0.05905, 0.7679, 0.2237, 0.7763, 0.2321, 0.9409, 0.08138, 0.9186, 0.7763, 0.7763, 0.9409, 0.7679, 0.9186, 0.9186, 0.7679, 0.9409, 0.000447, 0.000447, 0.000447, 0.000447, 0.000447, 0.000447, 0.000447, 0.000447, 0.05068, 0.5, 0.05905, 0.2321, 0.05905, 0.2321, 0.05068, 0.5, 0.000447, 0.000447, 0.000447, 0.000447, 0.000447, 0.000447, 0.000447, 0.000447, 0.9493, 0.5, 0.9409, 0.7679, 0.9409, 0.7679, 0.9493, 0.5, 0.7679, 0.05905, 0.5, 0.05068, 0.5, 0.05068, 0.2321, 0.05905, 0.5, 0.05068, 0.5, 0.05068, 0.2321, 0.9409, 0.5, 0.9493, 0.5, 0.9493, 0.7679, 0.9409, 0.5, 0.9493, 0.5, 0.9493, 0.08138, 0.9186, 0.2321, 0.9409, 0.2321, 0.9409, 0.5, 0.9493, 0.2321, 0.9409, 0.2321, 0.9409, 0.9186, 0.9186, 0.9409, 0.7679, 0.9409, 0.7679, 0.9186, 0.08138, 0.9409, 0.2321, 0.9409, 0.2321, 0.08138, 0.9186, 0.05905, 0.7679, 0.05905, 0.7679, 0.2321, 0.05905, 0.08138, 0.08138, 0.08138, 0.08138, 0.2321, 0.05905, 0.5, 0.05068, 0.7679, 0.05905, 0.7679, 0.05905, 0.5, 0.05068, 0.2321, 0.05905, 0.2321, 0.05905, 0.000447, 0.000447, 0.000447, 0.000447, 0.000447, 0.000447, 0.000447, 0.000447, 0.08138, 0.08138, 0.05905, 0.2321, 0.05905, 0.2321, 0.5, 0.9493, 0.7679, 0.9409, 0.7679, 0.9409, 0.9186, 0.9186, 0.7679, 0.9409, 0.7679, 0.9409, 0.9409, 0.2321, 0.9186, 0.08138, 0.9186, 0.08138, 0.05905, 0.2321, 0.08138, 0.08138, 0.08138, 0.08138, 0.1958, 0.000447, 0.2991, 0.000447, 0.2991, 0.9996, 0.1958, 0.9996, 0.000447, 0.000447, 0.1679, 0.000447, 0.1679, 0.9996, 0.000447, 0.9996, 0.000447, 0.000447, 0.000447, 0.000447, 0.000447, 0.000447, 0.000447, 0.000447, 0.000447, 0.000447, 0.000447, 0.000447, 0.000447, 0.000447, 0.000447, 0.000447, 0.9465, 0.000447, 0.9996, 0.000447, 0.9996, 0.9996, 0.9465, 0.9996, 0.000447, 0.000447, 0.1679, 0.000447, 0.1679, 0.9996, 0.000447, 0.9996, 0.000447, 0.000447, 0.000447, 0.000447, 0.000447, 0.000447, 0.000447, 0.000447, 0.2991, 0.9996, 0.1958, 0.9996, 0.1958, 0.000447, 0.2991, 0.000447, 0.000447, 0.000447, 0.000447, 0.000447, 0.000447, 0.000447, 0.000447, 0.000447, 0.000447, 0.000447, 0.000447, 0.000447, 0.000447, 0.000447, 0.000447, 0.000447, 0.000447, 0.000447, 0.000447, 0.000447, 0.000447, 0.000447, 0.000447, 0.000447, 0.000447, 0.000447, 0.000447, 0.000447, 0.000447, 0.000447, 0.000447, 0.000447, 0.000447, 0.000447, 0.000447, 0.000447, 0.000447, 0.000447, 0.000447, 0.000447, 0.000447, 0.000447, 0.000447, 0.000447, 0.000447, 0.000447, 0.000447, 0.000447, 0.000447, 0.000447, 0.000447, 0.000447, 0.000447, 0.000447, 0.000447, 0.000447, 0.000447, 0.000447, 0.000447, 0.000447, 0.000447, 0.000447, 0.000447, 0.000447, 0.000447, 0.000447, 0.000447, 0.000447, 0.000447, 0.000447, 0.000447, 0.000447, 0.000447, 0.000447, 0.000447, 0.000447, 0.000447, 0.000447, 0.000447, 0.000447, 0.000447, 0.000447, 0.000447, 0.000447, 0.000447, 0.000447, 0.000447, 0.000447, 0.000447, 0.000447, 0.000447, 0.000447, 0.000447, 0.000447, 0.000447, 0.000447, 0.000447, 0.000447, 0.000447, 0.000447, 0.000447, 0.000447, 0.000447, 0.000447, 0.000447, 0.000447, 0.000447, 0.000447, 0.000447, 0.000447, 0.000447, 0.000447, 0.000447, 0.000447, 0.000447, 0.000447, 0.000447, 0.000447, 0.000447, 0.000447, 0.000447, 0.000447, 0.000447, 0.000447, 0.000447, 0.000447, 0.9493, 0.5, 0.9409, 0.2321, 0.9409, 0.2321, 0.9493, 0.5, 0.000447, 0.000447, 0.000447, 0.000447, 0.000447, 0.000447, 0.000447, 0.000447, 0.000447, 0.000447, 0.000447, 0.000447, 0.000447, 0.000447, 0.000447, 0.000447, 0.7679, 0.05905, 0.9186, 0.08138, 0.9186, 0.08138, 0.7679, 0.05905, 0.000447, 0.000447, 0.000447, 0.000447, 0.000447, 0.000447, 0.000447, 0.000447, 0.000447, 0.000447, 0.000447, 0.000447, 0.000447, 0.000447, 0.000447, 0.000447, 0.000447, 0.000447, 0.000447, 0.000447, 0.000447, 0.000447, 0.000447, 0.000447, 0.000447, 0.000447, 0.000447, 0.000447, 0.000447, 0.000447, 0.000447, 0.000447, 0.000447, 0.000447, 0.000447, 0.000447, 0.000447, 0.000447, 0.000447, 0.000447, 0.000447, 0.000447, 0.000447, 0.000447, 0.000447, 0.000447, 0.000447, 0.000447, 0.000447, 0.000447, 0.000447, 0.000447, 0.000447, 0.000447, 0.000447, 0.000447, 0.000447, 0.000447, 0.000447, 0.000447, 0.000447, 0.000447, 0.000447, 0.000447, 0.000447, 0.000447, 0.000447, 0.000447, 0.000447, 0.000447, 0.000447, 0.000447, 0.000447, 0.000447, 0.000447, 0.000447, 0.000447, 0.000447, 0.000447, 0.000447, 0.000447, 0.000447, 0.000447, 0.000447, 0.000447, 0.000447, 0.000447, 0.000447, 0.000447, 0.000447, 0.000447, 0.000447, 0.000447, 0.000447, 0.000447, 0.000447, 0.000447, 0.000447, 0.000447, 0.000447, 0.000447, 0.000447, 0.000447, 0.000447, 0.000447, 0.000447, 0.000447, 0.000447, 0.000447, 0.000447, 0.000447, 0.000447, 0.000447, 0.000447, 0.000447, 0.000447, 0.000447, 0.000447, 0.000447, 0.000447, 0.000447, 0.000447, 0.000447, 0.000447, 0.000447, 0.000447, 0.000447, 0.000447, 0.000447, 0.000447, 0.000447, 0.000447, 0.000447, 0.000447, 0.000447, 0.000447, 0.000447, 0.000447, 0.000447, 0.000447, 0.000447, 0.000447, 0.000447, 0.000447, 0.000447, 0.000447, 0.000447, 0.000447, 0.000447, 0.000447, 0.000447, 0.000447, 0.000447, 0.000447, 0.000447, 0.000447, 0.000447, 0.000447, 0.000447, 0.000447, 0.000447, 0.000447, 0.000447, 0.000447, 0.000447, 0.000447, 0.000447, 0.000447, 0.000447, 0.000447, 0.000447, 0.000447, 0.000447, 0.000447, 0.000447, 0.000447, 0.000447, 0.000447, 0.000447, 0.000447, 0.000447, 0.000447, 0.000447, 0.000447, 0.000447, 0.000447, 0.000447, 0.000447, 0.000447, 0.000447, 0.000447, 0.000447, 0.000447, 0.000447, 0.000447, 0.000447, 0.000447, 0.000447, 0.000447, 0.000447, 0.000447, 0.000447, 0.000447, 0.000447, 0.000447, 0.000447, 0.000447, 0.000447, 0.000447, 0.000447, 0.000447, 0.000447, 0.000447, 0.000447, 0.000447, 0.000447, 0.000447, 0.000447, 0.000447, 0.000447, 0.000447, 0.000447, 0.000447, 0.000447, 0.000447, 0.000447, 0.000447, 0.000447, 0.000447, 0.000447, 0.000447, 0.000447, 0.000447, 0.000447, 0.000447, 0.000447, 0.000447, 0.000447, 0.000447, 0.000447, 0.000447, 0.000447, 0.000447, 0.000447, 0.000447, 0.000447, 0.000447, 0.000447, 0.000447, 0.000447, 0.000447, 0.000447, 0.000447, 0.000447, 0.000447, 0.000447, 0.000447, 0.000447, 0.000447, 0.000447, 0.000447, 0.000447, 0.000447, 0.000447, 0.000447, 0.000447, 0.000447, 0.000447, 0.000447, 0.000447, 0.000447, 0.000447, 0.000447, 0.000447, 0.000447, 0.000447, 0.000447, 0.000447, 0.000447, 0.000447, 0.000447, 0.000447, 0.000447, 0.000447, 0.000447, 0.000447, 0.000447, 0.000447, 0.000447, 0.000447, 0.000447, 0.000447, 0.000447, 0.000447, 0.000447, 0.000447, 0.000447, 0.000447, 0.000447, 0.000447, 0.000447, 0.000447, 0.000447, 0.000447, 0.000447, 0.000447, 0.000447, 0.000447, 0.000447, 0.000447, 0.000447, 0.000447, 0.000447, 0.000447, 0.000447, 0.000447, 0.000447, 0.000447, 0.000447, 0.000447, 0.000447, 0.000447, 0.000447, 0.000447, 0.000447, 0.000447, 0.000447, 0.000447, 0.000447, 0.000447, 0.000447, 0.000447, 0.000447, 0.000447, 0.000447, 0.000447, 0.000447, 0.000447, 0.000447, 0.000447, 0.000447, 0.000447, 0.000447, 0.000447, 0.000447, 0.000447, 0.000447, 0.000447, 0.000447, 0.000447, 0.000447, 0.000447, 0.000447, 0.000447, 0.000447, 0.000447, 0.000447, 0.000447, 0.000447, 0.000447, 0.000447, 0.000447, 0.000447, 0.000447, 0.9996, 0.000447, 0.9996, 0.4777, 0.8265, 0.514, 0.000447, 0.000447, 0.000447, 0.000447, 0.000447, 0.000447, 0.000447, 0.000447, 0.000447, 0.000447, 0.000447, 0.000447, 0.000447, 0.000447, 0.000447, 0.000447, 0.000447, 0.000447, 0.000447, 0.000447, 0.000447, 0.000447, 0.000447, 0.000447, 0.000447, 0.000447, 0.000447, 0.000447, 0.000447, 0.000447, 0.000447, 0.000447, 0.000447, 0.000447, 0.000447, 0.000447, 0.000447, 0.000447, 0.000447, 0.000447, 0.000447, 0.000447, 0.9409, 0.2321, 0.7763, 0.2237, 0.7679, 0.05905, 0.9186, 0.08138, 0.000447, 0.000447, 0.000447, 0.000447, 0.000447, 0.000447, 0.000447, 0.000447, 0.000447, 0.000447, 0.000447, 0.000447, 0.000447, 0.000447, 0.000447, 0.000447, 0.000447, 0.000447, 0.000447, 0.000447, 0.000447, 0.000447, 0.000447, 0.000447, 0.000447, 0.000447, 0.000447, 0.000447, 0.000447, 0.000447, 0.000447, 0.000447, 0.000447, 0.000447, 0.000447, 0.000447, 0.000447, 0.000447, 0.000447, 0.000447, 0.000447, 0.000447, 0.000447, 0.000447, 0.000447, 0.000447, 0.000447, 0.000447, 0.000447, 0.000447, 0.000447, 0.000447, 0.000447, 0.000447, 0.000447, 0.000447, 0.000447, 0.000447, 0.000447, 0.000447, 0.000447, 0.000447, 0.000447, 0.000447, 0.000447, 0.000447, 0.000447, 0.000447, 0.000447, 0.000447, 0.000447, 0.000447, 0.000447, 0.000447, 0.000447, 0.000447, 0.000447, 0.000447, 0.000447, 0.000447, 0.000447, 0.000447, 0.000447, 0.000447, 0.000447, 0.000447, 0.000447, 0.000447, 0.000447, 0.000447, 0.000447, 0.000447, 0.000447, 0.000447, 0.000447, 0.000447, 0.000447, 0.000447, 0.000447, 0.000447, 0.000447, 0.000447, 0.000447, 0.000447, 0.000447, 0.000447, 0.000447, 0.000447, 0.000447, 0.000447, 0.000447, 0.000447, 0.000447, 0.000447, 0.000447, 0.000447, 0.000447, 0.000447, 0.000447, 0.000447, 0.000447, 0.000447, 0.000447, 0.000447, 0.000447, 0.000447, 0.000447, 0.000447, 0.000447, 0.000447, 0.000447, 0.000447, 0.000447, 0.000447, 0.000447, 0.000447, 0.000447, 0.000447, 0.000447, 0.000447, 0.000447, 0.000447, 0.000447, 0.000447, 0.000447, 0.000447, 0.000447, 0.000447, 0.000447, 0.000447, 0.000447, 0.000447, 0.7791, 0.5, 0.9493, 0.5, 0.9409, 0.7679, 0.7763, 0.7763, 0.000447, 0.000447, 0.000447, 0.000447, 0.000447, 0.000447, 0.000447, 0.000447, 0.000447, 0.000447, 0.000447, 0.000447, 0.000447, 0.000447, 0.000447, 0.000447, 0.000447, 0.000447, 0.000447, 0.000447, 0.000447, 0.000447, 0.000447, 0.000447, 0.000447, 0.000447, 0.000447, 0.000447, 0.000447, 0.000447, 0.000447, 0.000447, 0.000447, 0.000447, 0.000447, 0.000447, 0.000447, 0.000447, 0.000447, 0.000447, 0.000447, 0.000447, 0.000447, 0.000447, 0.000447, 0.000447, 0.000447, 0.000447, 0.000447, 0.000447, 0.000447, 0.000447, 0.000447, 0.000447, 0.000447, 0.000447, 0.000447, 0.000447, 0.000447, 0.000447, 0.000447, 0.000447, 0.000447, 0.000447, 0.000447, 0.000447, 0.000447, 0.000447, 0.000447, 0.000447, 0.000447, 0.000447, 0.000447, 0.000447, 0.000447, 0.000447, 0.000447, 0.000447, 0.000447, 0.000447, 0.000447, 0.000447, 0.000447, 0.000447, 0.000447, 0.000447, 0.000447, 0.000447, 0.000447, 0.000447, 0.000447, 0.000447, 0.000447, 0.000447, 0.000447, 0.000447, 0.000447, 0.000447, 0.000447, 0.000447, 0.000447, 0.000447, 0.000447, 0.000447, 0.000447, 0.000447, 0.000447, 0.000447, 0.000447, 0.000447, 0.000447, 0.000447, 0.000447, 0.000447, 0.000447, 0.000447, 0.000447, 0.000447, 0.000447, 0.000447, 0.000447, 0.000447, 0.000447, 0.000447, 0.000447, 0.000447, 0.000447, 0.000447, 0.000447, 0.000447, 0.000447, 0.000447, 0.000447, 0.000447, 0.000447, 0.000447, 0.000447, 0.000447, 0.000447, 0.000447, 0.000447, 0.000447, 0.000447, 0.000447, 0.000447, 0.000447, 0.000447, 0.000447, 0.000447, 0.000447, 0.000447, 0.000447, 0.000447, 0.000447, 0.000447, 0.000447, 0.000447, 0.000447, 0.000447, 0.000447, 0.000447, 0.000447, 0.000447, 0.000447, 0.000447, 0.000447, 0.000447, 0.000447, 0.000447, 0.000447, 0.000447, 0.000447, 0.000447, 0.000447, 0.000447, 0.000447, 0.000447, 0.000447, 0.000447, 0.000447, 0.000447, 0.000447, 0.000447, 0.000447, 0.000447, 0.000447, 0.000447, 0.000447, 0.000447, 0.000447, 0.000447, 0.000447, 0.000447, 0.000447, 0.000447, 0.000447, 0.000447, 0.000447, 0.000447, 0.000447, 0.000447, 0.000447, 0.000447, 0.000447, 0.000447, 0.000447, 0.000447, 0.000447, 0.000447, 0.000447, 0.000447, 0.000447, 0.000447, 0.000447, 0.000447, 0.000447, 0.000447, 0.000447, 0.000447, 0.000447, 0.000447, 0.000447, 0.000447, 0.000447, 0.000447, 0.000447, 0.000447, 0.000447, 0.000447, 0.000447, 0.000447, 0.000447, 0.000447, 0.000447, 0.000447, 0.000447, 0.000447, 0.000447, 0.000447, 0.000447, 0.000447, 0.000447, 0.000447, 0.000447, 0.000447, 0.000447, 0.000447, 0.000447, 0.000447, 0.000447, 0.000447, 0.000447, 0.000447, 0.000447, 0.000447, 0.000447, 0.000447, 0.000447, 0.000447, 0.000447, 0.000447, 0.000447, 0.000447, 0.000447, 0.000447, 0.000447, 0.000447, 0.000447, 0.000447, 0.000447, 0.000447, 0.000447, 0.000447, 0.000447, 0.000447, 0.000447, 0.000447, 0.000447, 0.000447, 0.000447, 0.000447, 0.000447, 0.000447, 0.000447, 0.000447, 0.000447, 0.000447, 0.000447, 0.000447, 0.000447, 0.000447, 0.000447, 0.000447, 0.000447, 0.000447, 0.000447, 0.000447, 0.000447, 0.000447, 0.000447, 0.000447, 0.000447, 0.000447, 0.000447, 0.000447, 0.000447, 0.000447, 0.000447, 0.000447, 0.000447, 0.000447, 0.000447, 0.000447, 0.000447, 0.000447, 0.000447, 0.000447, 0.000447, 0.000447, 0.000447, 0.000447, 0.000447, 0.000447, 0.000447, 0.000447, 0.000447, 0.000447, 0.000447, 0.000447, 0.000447, 0.000447, 0.000447, 0.000447, 0.000447, 0.000447, 0.000447, 0.000447, 0.000447, 0.000447, 0.000447, 0.000447, 0.000447, 0.000447, 0.000447, 0.000447, 0.000447, 0.000447, 0.000447, 0.000447, 0.000447, 0.000447, 0.000447, 0.000447, 0.000447, 0.000447, 0.000447, 0.000447, 0.000447, 0.000447, 0.000447, 0.000447, 0.000447, 0.000447, 0.000447, 0.000447, 0.000447, 0.000447, 0.000447, 0.000447, 0.000447, 0.000447, 0.000447, 0.000447, 0.000447, 0.000447, 0.000447, 0.000447, 0.000447, 0.000447, 0.000447, 0.000447, 0.000447, 0.000447, 0.000447, 0.000447, 0.000447, 0.000447, 0.000447, 0.000447, 0.000447, 0.000447, 0.000447, 0.000447, 0.000447, 0.000447, 0.000447, 0.000447, 0.000447, 0.000447, 0.000447, 0.000447, 0.000447, 0.000447, 0.000447, 0.000447, 0.000447, 0.000447, 0.000447, 0.000447, 0.000447, 0.000447, 0.000447, 0.000447, 0.000447, 0.000447, 0.000447, 0.000447, 0.000447, 0.2237, 0.7763, 0.05905, 0.7679, 0.05068, 0.5, 0.2209, 0.5, 0.000447, 0.000447, 0.000447, 0.000447, 0.000447, 0.000447, 0.000447, 0.000447, 0.000447, 0.000447, 0.000447, 0.000447, 0.000447, 0.000447, 0.000447, 0.000447, 0.000447, 0.000447, 0.000447, 0.000447, 0.000447, 0.000447, 0.000447, 0.000447, 0.000447, 0.000447, 0.000447, 0.000447, 0.000447, 0.000447, 0.000447, 0.000447, 0.000447, 0.000447, 0.000447, 0.000447, 0.000447, 0.000447, 0.000447, 0.000447, 0.1958, 0.9996, 0.1679, 0.9996, 0.1679, 0.000447, 0.1958, 0.000447, 0.5586, 0.9996, 0.5502, 0.9996, 0.5502, 0.000447, 0.5586, 0.000447, 0.000447, 0.9996, 0.000447, 0.000447, 0.9996, 0.000447, 0.9996, 0.9996, 0.000447, 0.000447, 0.9996, 0.000447, 0.9996, 0.9996, 0.000447, 0.9996, 0.8516, 0.9996, 0.5447, 0.9996, 0.5447, 0.000447, 0.8516, 0.000447, 0.2321, 0.9996, 0.000447, 0.9996, 0.000447, 0.000447, 0.2321, 0.000447, 0.2321, 0.000447, 0.5363, 0.000447, 0.5363, 0.9996, 0.2321, 0.9996, 0.000447, 0.000447, 0.000447, 0.000447, 0.000447, 0.000447, 0.000447, 0.000447, 0.000447, 0.000447, 0.000447, 0.000447, 0.000447, 0.000447, 0.000447, 0.000447, 0.000447, 0.000447, 0.000447, 0.000447, 0.000447, 0.000447, 0.000447, 0.000447, 0.000447, 0.000447, 0.000447, 0.000447, 0.000447, 0.000447, 0.000447, 0.000447, 0.000447, 0.000447, 0.000447, 0.000447, 0.000447, 0.000447, 0.000447, 0.000447, 0.000447, 0.000447, 0.000447, 0.000447, 0.000447, 0.000447, 0.000447, 0.000447, 0.000447, 0.000447, 0.000447, 0.000447, 0.000447, 0.000447, 0.000447, 0.000447, 0.000447, 0.000447, 0.000447, 0.000447, 0.000447, 0.000447, 0.000447, 0.000447, 0.000447, 0.000447, 0.000447, 0.000447, 0.000447, 0.000447, 0.000447, 0.000447, 0.000447, 0.000447, 0.000447, 0.000447, 0.000447, 0.000447, 0.000447, 0.000447, 0.000447, 0.000447, 0.000447, 0.000447, 0.000447, 0.000447, 0.000447, 0.000447, 0.000447, 0.000447, 0.000447, 0.000447, 0.000447, 0.000447, 0.000447, 0.000447, 0.000447, 0.000447, 0.000447, 0.000447, 0.000447, 0.000447, 0.000447, 0.000447, 0.000447, 0.000447, 0.000447, 0.000447, 0.000447, 0.000447, 0.000447, 0.000447, 0.000447, 0.000447, 0.000447, 0.000447, 0.000447, 0.000447, 0.000447, 0.000447, 0.000447, 0.000447, 0.000447, 0.000447, 0.000447, 0.000447, 0.000447, 0.000447, 0.000447, 0.000447, 0.000447, 0.000447, 0.000447, 0.000447, 0.000447, 0.000447, 0.000447, 0.000447, 0.000447, 0.000447, 0.000447, 0.000447, 0.000447, 0.9996, 0.000447, 0.000447, 0.9996, 0.000447, 0.9996, 0.9996, 0.000447, 0.9996, 0.000447, 0.000447, 0.9996, 0.000447, 0.9996, 0.9996, 0.000447, 0.000447, 0.000447, 0.000447, 0.000447, 0.000447, 0.000447, 0.000447, 0.000447, 0.000447, 0.000447, 0.000447, 0.000447, 0.000447, 0.000447, 0.000447, 0.000447, 0.000447, 0.000447, 0.000447, 0.000447, 0.000447, 0.000447, 0.000447, 0.000447, 0.000447, 0.000447, 0.000447, 0.000447, 0.000447, 0.000447, 0.000447, 0.000447, 0.000447, 0.000447, 0.000447, 0.000447, 0.000447, 0.000447, 0.000447, 0.000447, 0.000447, 0.000447, 0.000447, 0.000447, 0.000447, 0.000447, 0.000447, 0.000447, 0.000447, 0.000447, 0.000447, 0.000447, 0.000447, 0.1958, 0.9996, 0.1679, 0.9996, 0.1679, 0.000447, 0.1958, 0.000447, 0.000447, 0.000447, 0.000447, 0.000447, 0.000447, 0.000447, 0.000447, 0.000447, 0.000447, 0.000447, 0.000447, 0.000447, 0.000447, 0.000447, 0.000447, 0.000447, 0.000447, 0.000447, 0.000447, 0.000447, 0.000447, 0.000447, 0.000447, 0.000447, 0.000447, 0.000447, 0.000447, 0.000447, 0.000447, 0.000447, 0.000447, 0.000447, 0.000447, 0.000447, 0.000447, 0.000447, 0.000447, 0.000447, 0.000447, 0.000447, 0.000447, 0.000447, 0.000447, 0.000447, 0.000447, 0.000447, 0.000447, 0.000447, 0.000447, 0.000447, 0.000447, 0.000447, 0.000447, 0.000447, 0.000447, 0.000447, 0.000447, 0.000447, 0.000447, 0.000447, 0.000447, 0.000447, 0.000447, 0.000447, 0.000447, 0.000447, 0.000447, 0.000447, 0.000447, 0.000447, 0.000447, 0.000447, 0.000447, 0.000447, 0.000447, 0.000447, 0.000447, 0.000447, 0.000447, 0.000447, 0.000447, 0.000447, 0.000447, 0.000447, 0.000447, 0.000447, 0.000447, 0.000447, 0.000447, 0.000447, 0.000447, 0.000447, 0.000447, 0.000447, 0.000447, 0.000447, 0.000447, 0.000447, 0.000447, 0.000447, 0.000447, 0.000447, 0.000447, 0.000447, 0.000447, 0.000447, 0.000447, 0.000447, 0.000447, 0.000447, 0.000447, 0.000447, 0.000447, 0.000447, 0.000447, 0.000447, 0.000447, 0.000447, 0.000447, 0.000447, 0.000447, 0.000447, 0.000447, 0.000447, 0.000447, 0.000447, 0.000447, 0.000447, 0.000447, 0.000447, 0.000447, 0.000447, 0.000447, 0.000447, 0.000447, 0.000447, 0.000447, 0.000447, 0.000447, 0.000447, 0.000447, 0.000447, 0.000447, 0.000447, 0.000447, 0.000447, 0.000447, 0.000447, 0.000447, 0.000447, 0.000447, 0.000447, 0.000447, 0.000447, 0.000447, 0.000447, 0.000447, 0.000447, 0.000447, 0.000447, 0.000447, 0.000447, 0.000447, 0.000447, 0.000447, 0.000447, 0.000447, 0.000447, 0.000447, 0.000447, 0.000447, 0.000447, 0.000447, 0.000447, 0.000447, 0.000447, 0.000447, 0.000447, 0.000447, 0.000447, 0.000447, 0.000447, 0.000447, 0.000447, 0.000447, 0.000447, 0.000447, 0.000447, 0.000447, 0.000447, 0.000447, 0.000447, 0.000447, 0.000447, 0.000447, 0.000447, 0.000447, 0.000447, 0.000447, 0.000447, 0.000447, 0.000447, 0.000447, 0.000447, 0.000447, 0.000447, 0.000447, 0.000447, 0.000447, 0.000447, 0.000447, 0.000447, 0.000447, 0.000447, 0.000447, 0.000447, 0.000447, 0.000447, 0.000447, 0.000447, 0.3549, 0.000447, 0.3995, 0.000447, 0.3995, 0.9996, 0.3549, 0.9996, 0.000447, 0.000447, 0.000447, 0.000447, 0.000447, 0.000447, 0.000447, 0.000447, 0.000447, 0.000447, 0.000447, 0.000447, 0.000447, 0.000447, 0.000447, 0.000447, 0.000447, 0.000447, 0.000447, 0.000447, 0.000447, 0.000447, 0.000447, 0.000447, 0.000447, 0.000447, 0.000447, 0.000447, 0.000447, 0.000447, 0.000447, 0.000447, 0.000447, 0.000447, 0.000447, 0.000447, 0.000447, 0.000447, 0.000447, 0.000447, 0.000447, 0.000447, 0.000447, 0.000447, 0.000447, 0.000447, 0.000447, 0.000447, 0.000447, 0.000447, 0.000447, 0.000447, 0.000447, 0.000447, 0.000447, 0.000447, 0.000447, 0.000447, 0.000447, 0.000447, 0.000447, 0.000447, 0.000447, 0.000447, 0.000447, 0.000447, 0.000447, 0.000447, 0.2991, 0.000447, 0.3549, 0.000447, 0.3549, 0.9996, 0.2991, 0.9996, 0.000447, 0.000447, 0.000447, 0.000447, 0.000447, 0.000447, 0.000447, 0.000447, 0.000447, 0.000447, 0.000447, 0.000447, 0.000447, 0.000447, 0.000447, 0.000447, 0.000447, 0.000447, 0.000447, 0.000447, 0.000447, 0.000447, 0.000447, 0.000447, 0.000447, 0.000447, 0.000447, 0.000447, 0.000447, 0.000447, 0.05068, 0.5, 0.05905, 0.7679, 0.05905, 0.7679, 0.05068, 0.5, 0.000447, 0.000447, 0.000447, 0.000447, 0.000447, 0.000447, 0.000447, 0.000447, 0.000447, 0.000447, 0.000447, 0.000447, 0.000447, 0.000447, 0.000447, 0.000447, 0.000447, 0.000447, 0.000447, 0.000447, 0.000447, 0.000447, 0.000447, 0.000447, 0.000447, 0.000447, 0.000447, 0.000447, 0.000447, 0.000447, 0.000447, 0.000447, 0.000447, 0.000447, 0.000447, 0.000447, 0.000447, 0.000447, 0.7791, 0.5, 0.5, 0.5, 0.5, 0.2209, 0.7763, 0.2237, 0.8516, 0.000447, 0.9996, 0.000447, 0.9996, 0.9996, 0.8516, 0.9996, 0.8265, 0.514, 0.6144, 0.7875, 0.000447, 0.000447, 0.6144, 0.7875, 0.000447, 0.874, 0.000447, 0.000447, 0.9996, 0.000447, 0.000447, 0.000447, 0.8265, 0.514, 0.9996, 0.4777, 0.6144, 0.7875, 0.9298, 0.874, 0.000447, 0.874, 0.9298, 0.874, 0.9298, 0.9996, 0.000447, 0.874, 0.8265, 0.514, 0.000447, 0.000447, 0.6144, 0.7875, 0.6144, 0.7875, 0.000447, 0.000447, 0.000447, 0.874, 0.000447, 0.000447, 0.000447, 0.000447, 0.000447, 0.000447, 0.000447, 0.000447, 0.6144, 0.7875, 0.000447, 0.874, 0.9298, 0.874, 0.9298, 0.874, 0.000447, 0.874, 0.9298, 0.9996, 0.2991, 0.000447, 0.3549, 0.000447, 0.3549, 0.9996, 0.2991, 0.9996, 0.8516, 0.000447, 0.9996, 0.000447, 0.9996, 0.9996, 0.8516, 0.9996, 0.5726, 0.9996, 0.5586, 0.9996, 0.5586, 0.000447, 0.5726, 0.000447, 0.000447, 0.000447, 0.000447, 0.000447, 0.000447, 0.000447, 0.000447, 0.000447, 0.5726, 0.000447, 0.9465, 0.000447, 0.9465, 0.9996, 0.5726, 0.9996, 0.000447, 0.000447, 0.000447, 0.000447, 0.000447, 0.000447, 0.000447, 0.000447, 0.000447, 0.000447, 0.000447, 0.000447, 0.000447, 0.000447, 0.000447, 0.000447, 0.5447, 0.9996, 0.3995, 0.9996, 0.3995, 0.000447, 0.5447, 0.000447, 0.8265, 0.514, 0.6144, 0.7875, 0.000447, 0.000447, 0.6144, 0.7875, 0.000447, 0.874, 0.000447, 0.000447, 0.9996, 0.000447, 0.9996, 0.4777, 0.8265, 0.514, 0.000447, 0.000447, 0.6144, 0.7875, 0.9298, 0.874, 0.000447, 0.874, 0.9298, 0.874, 0.9298, 0.9996, 0.000447, 0.874, 0.8265, 0.514, 0.000447, 0.000447, 0.6144, 0.7875, 0.6144, 0.7875, 0.000447, 0.000447, 0.000447, 0.874, 0.6144, 0.7875, 0.000447, 0.874, 0.9298, 0.874, 0.9298, 0.874, 0.000447, 0.874, 0.9298, 0.9996, 0.8265, 0.514, 0.9996, 0.4777, 0.9996, 0.000447, 0.000447, 0.000447, 0.000447, 0.000447, 0.000447, 0.000447, 0.000447, 0.000447, 0.000447, 0.000447, 0.000447, 0.000447, 0.000447, 0.000447, 0.000447, 0.000447, 0.000447, 0.000447, 0.000447, 0.000447, 0.000447, 0.000447, 0.000447, 0.000447, 0.000447, 0.000447, 0.8516, 0.9996, 0.5447, 0.9996, 0.5447, 0.000447, 0.8516, 0.000447, 0.3549, 0.000447, 0.3995, 0.000447, 0.3995, 0.9996, 0.3549, 0.9996, 0.000447, 0.000447, 0.9996, 0.000447, 0.9996, 0.9996, 0.000447, 0.9996, 0.5363, 0.000447, 0.5502, 0.000447, 0.5502, 0.9996, 0.5363, 0.9996, 0.000447, 0.000447, 0.000447, 0.000447, 0.000447, 0.000447, 0.000447, 0.000447])
me_kungfum.materials.append(mat_kungfummarqueeart)
me_kungfum.materials.append(mat_kungfummonitorart)
me_kungfum.materials.append(mat_kungfumartleft)
me_kungfum.materials.append(mat_kungfumblack)
me_kungfum.materials.append(mat_kungfumbezelart)
me_kungfum.materials.append(mat_kungfumredbutton)
me_kungfum.materials.append(mat_kungfumbluebutton)
me_kungfum.materials.append(mat_kungfumcoindoorart)
me_kungfum.materials.append(mat_kungfumcpoart)
me_kungfum.materials.append(mat_kungfumjstick)
me_kungfum.materials.append(mat_kungfumleftout)
me_kungfum.materials.append(mat_kungfumleftin)
me_kungfum.materials.append(mat_kungfumtmoldleft)
me_kungfum.materials.append(mat_kungfumrightin)
me_kungfum.materials.append(mat_kungfumrightout)
me_kungfum.materials.append(mat_kungfumtmoldright)
me_kungfum.use_remesh_fix_poles = True
me_kungfum.use_remesh_preserve_attributes = False
me_kungfum.update()

# ---- objects
ob_kungfum = bpy.data.objects.new('kungfum', me_kungfum)

# ---- transforms, parenting, visibility, modifiers, constraints
ob_kungfum.location = (-0.0374, -0.207, 1.009)
ob_kungfum.rotation_euler = (1.571, 0.0, 0.0)
_m = ob_kungfum.modifiers.new('Auto Smooth', 'NODES')
_m.node_group = ng_auto_smooth
_gi = [s.identifier for s in ng_auto_smooth.interface.items_tree if s.item_type == 'SOCKET' and s.in_out == 'INPUT']
_m[_gi[1]] = 1.047  # Angle
_m = ob_kungfum.modifiers.new('WeightedNormal', 'WEIGHTED_NORMAL')
_m.keep_sharp = True

# ---- collection membership
scene.collection.objects.link(ob_kungfum)

# ---- scene / render settings (as saved in the file)
scene.frame_start = 1; scene.frame_end = 250; scene.frame_set(1)
scene.render.engine = 'BLENDER_EEVEE_NEXT'
scene.cycles.use_denoising = False
scene.cycles.samples = 128
scene.cycles.sampling_pattern = 'TABULATED_SOBOL'
scene.cycles.use_adaptive_sampling = False
scene.cycles.use_light_tree = False
scene.view_settings.view_transform = 'Filmic'
bpy.context.view_layer.update()

# ---- added for rendering (the .blend has no active camera and no usable light): camera, sun
cam_auto = bpy.data.cameras.new('AutoCamera')
cam_auto.lens = 50.0
cam_auto.sensor_width = 36.0
cam_auto.clip_end = 1000.0
ob_auto_camera = bpy.data.objects.new('AutoCamera', cam_auto)
scene.collection.objects.link(ob_auto_camera)
ob_auto_camera.location = (1.92804, -2.27415, 2.45344)
ob_auto_camera.rotation_euler = (1.09748, -7.21219e-08, 0.694738)
scene.camera = ob_auto_camera
light_auto_sun = bpy.data.lights.new('AutoSun', 'SUN')
light_auto_sun.energy = 3.0
light_auto_sun.angle = 0.0523599
ob_auto_sun = bpy.data.objects.new('AutoSun', light_auto_sun)
scene.collection.objects.link(ob_auto_sun)
ob_auto_sun.rotation_euler = (0.872665, 0.174533, 0.523599)
bpy.context.view_layer.update()
